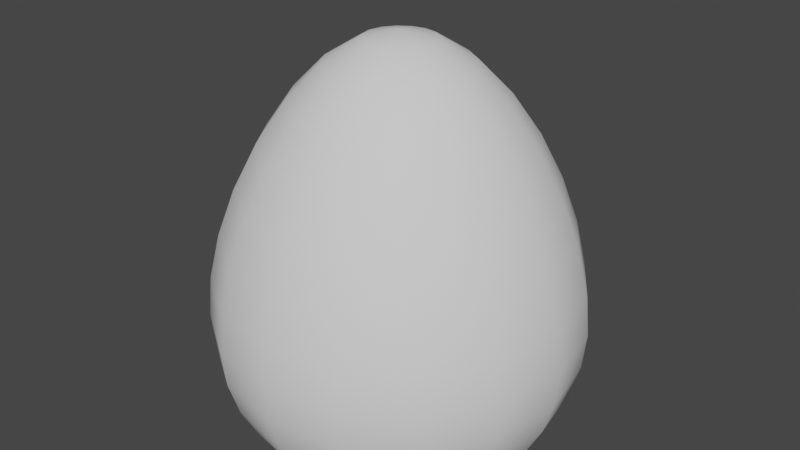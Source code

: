 # Source: Projectile.blend  (saved by Blender 2.80.75; exported with 4.5.12 LTS)
import bpy
from mathutils import Matrix  # noqa: F401  (used for matrix-valued properties, if any)

bpy.ops.wm.read_factory_settings(use_empty=True)
scene = bpy.context.scene
scene.name = 'Scene'

# ---- collections
col_collection = bpy.data.collections.new('Collection'); scene.collection.children.link(col_collection)

# ---- world
world_world = bpy.data.worlds.new('World'); scene.world = world_world
world_world.use_nodes = True; world_world.node_tree.nodes.clear()
_N = world_world.node_tree.nodes; _L = world_world.node_tree.links
n0 = _N.new('ShaderNodeOutputWorld'); n0.name = 'World Output'; n0.location = (300, 300)
n1 = _N.new('ShaderNodeBackground'); n1.name = 'Background'; n1.location = (10, 300)
n1.inputs[0].default_value = (0.05088, 0.05088, 0.05088, 1.0)
_L.new(n1.outputs[0], n0.inputs[0])
n0.is_active_output = True
world_world.color = (0.05088, 0.05088, 0.05088)
world_world.use_sun_shadow = False
world_world.sun_shadow_jitter_overblur = 0.0

# ---- meshes
me_sphere = bpy.data.meshes.new('Sphere')
me_sphere.from_pydata([(0.0, 0.1951, 1.474), (0.0, 0.7071, 0.9585), (0.0, 0.8315, 0.7161), (0.0, 0.9239, 0.466), (0.0, 0.9808, 0.2246), (0.0, 1.0, 0.003017), (0.0, 0.9808, -0.1951), (0.0, 0.9239, -0.3827), (0.0, 0.8315, -0.5556), (0.07466, 0.1802, 1.474), (0.1464, 0.3536, 1.355), (0.2126, 0.5133, 1.177), (0.2706, 0.6533, 0.9585), (0.3182, 0.7682, 0.7161), (0.3536, 0.8536, 0.466), (0.3753, 0.9061, 0.2246), (0.3827, 0.9239, 0.003017), (0.3753, 0.9061, -0.1951), (0.3536, 0.8536, -0.3827), (0.3182, 0.7682, -0.5556), (0.1379, 0.1379, 1.474), (0.2706, 0.2706, 1.355), (0.3928, 0.3928, 1.177), (0.5, 0.5, 0.9585), (0.5879, 0.5879, 0.7161), (0.6533, 0.6533, 0.466), (0.6935, 0.6935, 0.2246), (0.7071, 0.7071, 0.003017), (0.6935, 0.6935, -0.1951), (0.6533, 0.6533, -0.3827), (0.5879, 0.5879, -0.5556), (0.1802, 0.07466, 1.474), (0.3536, 0.1464, 1.355), (0.5133, 0.2126, 1.177), (0.6533, 0.2706, 0.9585), (0.7682, 0.3182, 0.7161), (0.8536, 0.3536, 0.466), (0.9061, 0.3753, 0.2246), (0.9239, 0.3827, 0.003017), (0.9061, 0.3753, -0.1951), (0.8536, 0.3536, -0.3827), (0.7682, 0.3182, -0.5556), (0.1951, -3.452e-07, 1.474), (0.3827, -3.824e-07, 1.355), (0.5556, -3.824e-07, 1.177), (0.7071, -3.973e-07, 0.9585), (0.8315, -4.122e-07, 0.7161), (0.9239, -3.824e-07, 0.466), (0.9808, -3.824e-07, 0.2246), (1.0, -4.42e-07, 0.003017), (0.9808, -3.824e-07, -0.1951), (0.9239, -4.42e-07, -0.3827), (0.8315, -4.122e-07, -0.5556), (0.1802, -0.07466, 1.474), (0.3536, -0.1464, 1.355), (0.5133, -0.2126, 1.177), (0.6533, -0.2706, 0.9585), (0.7682, -0.3182, 0.7161), (0.8536, -0.3536, 0.466), (0.9061, -0.3753, 0.2246), (0.9239, -0.3827, 0.003017), (0.9061, -0.3753, -0.1951), (0.8536, -0.3536, -0.3827), (0.7682, -0.3182, -0.5556), (0.1379, -0.138, 1.474), (0.2706, -0.2706, 1.355), (0.3928, -0.3928, 1.177), (0.5, -0.5, 0.9585), (0.5879, -0.5879, 0.7161), (0.6533, -0.6533, 0.466), (0.6935, -0.6935, 0.2246), (0.7071, -0.7071, 0.003017), (0.6935, -0.6935, -0.1951), (0.6533, -0.6533, -0.3827), (0.5879, -0.5879, -0.5556), (0.07466, -0.1802, 1.474), (0.1464, -0.3536, 1.355), (0.2126, -0.5133, 1.177), (0.2706, -0.6533, 0.9585), (0.3182, -0.7682, 0.7161), (0.3536, -0.8536, 0.466), (0.3753, -0.9061, 0.2246), (0.3827, -0.9239, 0.003017), (0.3753, -0.9061, -0.1951), (0.3536, -0.8536, -0.3827), (0.3182, -0.7682, -0.5556), (-6.902e-08, -0.1951, 1.474), (-1.137e-07, -0.3827, 1.355), (-1.435e-07, -0.5556, 1.177), (-8.392e-08, -0.7071, 0.9585), (-2.329e-07, -0.8315, 0.7161), (-2.031e-07, -0.9239, 0.466), (-1.435e-07, -0.9808, 0.2246), (-2.329e-07, -1.0, 0.003017), (-1.435e-07, -0.9808, -0.1951), (-2.627e-07, -0.9239, -0.3827), (-2.329e-07, -0.8315, -0.5556), (-0.07466, -0.1802, 1.474), (-0.1464, -0.3536, 1.355), (-0.2126, -0.5133, 1.177), (-0.2706, -0.6533, 0.9585), (-0.3182, -0.7682, 0.7161), (-0.3536, -0.8536, 0.466), (-0.3753, -0.9061, 0.2246), (-0.3827, -0.9239, 0.003017), (-0.3753, -0.9061, -0.1951), (-0.3536, -0.8536, -0.3827), (-0.3182, -0.7682, -0.5556), (-0.1379, -0.138, 1.474), (-0.2706, -0.2706, 1.355), (-0.3928, -0.3928, 1.177), (-0.5, -0.5, 0.9585), (-0.5879, -0.5879, 0.7161), (-0.6533, -0.6533, 0.466), (-0.6935, -0.6935, 0.2246), (-0.7071, -0.7071, 0.003017), (-0.6935, -0.6935, -0.1951), (-0.6533, -0.6533, -0.3827), (-0.5879, -0.5879, -0.5556), (-3.01e-07, -4.505e-07, 1.517), (-0.1802, -0.07466, 1.474), (-0.3536, -0.1464, 1.355), (-0.5133, -0.2126, 1.177), (-0.6533, -0.2706, 0.9585), (-0.7682, -0.3182, 0.7161), (-0.8536, -0.3536, 0.466), (-0.9061, -0.3753, 0.2246), (-0.9239, -0.3827, 0.003017), (-0.9061, -0.3753, -0.1951), (-0.8536, -0.3536, -0.3827), (-0.7682, -0.3182, -0.5556), (-0.1951, -2.409e-07, 1.474), (-0.3827, -1.738e-07, 1.355), (-0.5556, -6.951e-08, 1.177), (-0.7071, -8.441e-08, 0.9585), (-0.8315, 9.441e-08, 0.7161), (-0.9239, 3.48e-08, 0.466), (-0.9808, -5.461e-08, 0.2246), (-1.0, 6.46e-08, 0.003017), (-0.9808, -5.461e-08, -0.1951), (-0.9239, 6.46e-08, -0.3827), (-0.8315, 9.441e-08, -0.5556), (-0.1802, 0.07466, 1.474), (-0.3536, 0.1464, 1.355), (-0.5133, 0.2126, 1.177), (-0.6533, 0.2706, 0.9585), (-0.7682, 0.3182, 0.7161), (-0.8536, 0.3536, 0.466), (-0.9061, 0.3753, 0.2246), (-0.9239, 0.3827, 0.003017), (-0.9061, 0.3753, -0.1951), (-0.8536, 0.3536, -0.3827), (-0.7682, 0.3182, -0.5556), (-0.1379, 0.1379, 1.474), (-0.2706, 0.2706, 1.355), (-0.3928, 0.3928, 1.177), (-0.5, 0.5, 0.9585), (-0.5879, 0.5879, 0.7161), (-0.6533, 0.6533, 0.466), (-0.6935, 0.6935, 0.2246), (-0.7071, 0.7071, 0.003017), (-0.6935, 0.6935, -0.1951), (-0.6533, 0.6533, -0.3827), (-0.5879, 0.5879, -0.5556), (-0.07466, 0.1802, 1.474), (-0.1464, 0.3536, 1.355), (-0.2126, 0.5133, 1.177), (-0.2706, 0.6533, 0.9585), (-0.3182, 0.7682, 0.7161), (-0.3536, 0.8536, 0.466), (-0.3753, 0.9061, 0.2246), (-0.3827, 0.9239, 0.003017), (-0.3753, 0.9061, -0.1951), (-0.3536, 0.8536, -0.3827), (-0.3182, 0.7682, -0.5556), (1.545e-07, 0.3827, 1.355), (3.333e-07, 0.5556, 1.177)], [], [(176, 175, 10, 11), (8, 7, 18, 19), (1, 176, 11, 12), (2, 1, 12, 13), (3, 2, 13, 14), (4, 3, 14, 15), (5, 4, 15, 16), (0, 119, 9), (6, 5, 16, 17), (175, 0, 9, 10), (7, 6, 17, 18), (10, 9, 20, 21), (18, 17, 28, 29), (11, 10, 21, 22), (19, 18, 29, 30), (12, 11, 22, 23), (13, 12, 23, 24), (14, 13, 24, 25), (15, 14, 25, 26), (16, 15, 26, 27), (9, 119, 20), (17, 16, 27, 28), (25, 24, 35, 36), (26, 25, 36, 37), (27, 26, 37, 38), (20, 119, 31), (28, 27, 38, 39), (21, 20, 31, 32), (29, 28, 39, 40), (22, 21, 32, 33), (30, 29, 40, 41), (23, 22, 33, 34), (24, 23, 34, 35), (40, 39, 50, 51), (33, 32, 43, 44), (41, 40, 51, 52), (34, 33, 44, 45), (35, 34, 45, 46), (36, 35, 46, 47), (37, 36, 47, 48), (38, 37, 48, 49), (31, 119, 42), (39, 38, 49, 50), (32, 31, 42, 43), (48, 47, 58, 59), (49, 48, 59, 60), (42, 119, 53), (50, 49, 60, 61), (43, 42, 53, 54), (51, 50, 61, 62), (44, 43, 54, 55), (52, 51, 62, 63), (45, 44, 55, 56), (46, 45, 56, 57), (47, 46, 57, 58), (55, 54, 65, 66), (63, 62, 73, 74), (56, 55, 66, 67), (57, 56, 67, 68), (58, 57, 68, 69), (59, 58, 69, 70), (60, 59, 70, 71), (53, 119, 64), (61, 60, 71, 72), (54, 53, 64, 65), (62, 61, 72, 73), (70, 69, 80, 81), (71, 70, 81, 82), (64, 119, 75), (72, 71, 82, 83), (65, 64, 75, 76), (73, 72, 83, 84), (66, 65, 76, 77), (74, 73, 84, 85), (67, 66, 77, 78), (68, 67, 78, 79), (69, 68, 79, 80), (85, 84, 95, 96), (78, 77, 88, 89), (79, 78, 89, 90), (80, 79, 90, 91), (81, 80, 91, 92), (82, 81, 92, 93), (75, 119, 86), (83, 82, 93, 94), (76, 75, 86, 87), (84, 83, 94, 95), (77, 76, 87, 88), (93, 92, 103, 104), (86, 119, 97), (94, 93, 104, 105), (87, 86, 97, 98), (95, 94, 105, 106), (88, 87, 98, 99), (96, 95, 106, 107), (89, 88, 99, 100), (90, 89, 100, 101), (91, 90, 101, 102), (92, 91, 102, 103), (101, 100, 111, 112), (102, 101, 112, 113), (103, 102, 113, 114), (104, 103, 114, 115), (97, 119, 108), (105, 104, 115, 116), (98, 97, 108, 109), (106, 105, 116, 117), (99, 98, 109, 110), (107, 106, 117, 118), (100, 99, 110, 111), (108, 119, 120), (116, 115, 127, 128), (109, 108, 120, 121), (117, 116, 128, 129), (110, 109, 121, 122), (118, 117, 129, 130), (111, 110, 122, 123), (112, 111, 123, 124), (113, 112, 124, 125), (114, 113, 125, 126), (115, 114, 126, 127), (124, 123, 134, 135), (125, 124, 135, 136), (126, 125, 136, 137), (127, 126, 137, 138), (120, 119, 131), (128, 127, 138, 139), (121, 120, 131, 132), (129, 128, 139, 140), (122, 121, 132, 133), (130, 129, 140, 141), (123, 122, 133, 134), (139, 138, 149, 150), (132, 131, 142, 143), (140, 139, 150, 151), (133, 132, 143, 144), (141, 140, 151, 152), (134, 133, 144, 145), (135, 134, 145, 146), (136, 135, 146, 147), (137, 136, 147, 148), (138, 137, 148, 149), (131, 119, 142), (147, 146, 157, 158), (148, 147, 158, 159), (149, 148, 159, 160), (142, 119, 153), (150, 149, 160, 161), (143, 142, 153, 154), (151, 150, 161, 162), (144, 143, 154, 155), (152, 151, 162, 163), (145, 144, 155, 156), (146, 145, 156, 157), (154, 153, 164, 165), (162, 161, 172, 173), (155, 154, 165, 166), (163, 162, 173, 174), (156, 155, 166, 167), (157, 156, 167, 168), (158, 157, 168, 169), (159, 158, 169, 170), (160, 159, 170, 171), (153, 119, 164), (161, 160, 171, 172), (169, 168, 2, 3), (170, 169, 3, 4), (171, 170, 4, 5), (164, 119, 0), (172, 171, 5, 6), (165, 164, 0, 175), (173, 172, 6, 7), (166, 165, 175, 176), (174, 173, 7, 8), (167, 166, 176, 1), (168, 167, 1, 2)])
me_sphere.polygons.foreach_set('use_smooth', [True] * 176)
_uv = me_sphere.uv_layers.new(name='UVMap')
_uv.uv.foreach_set('vector', [0.4873, 0.4469, 0.4919, 0.4689, 0.4803, 0.4737, 0.4678, 0.4554, 0.398, 0.001167, 0.4214, 0.1049, 0.2763, 0.1647, 0.2152, 0.07785, 0.482, 0.4185, 0.4873, 0.4469, 0.4678, 0.4554, 0.452, 0.4315, 0.4751, 0.3843, 0.482, 0.4185, 0.452, 0.4315, 0.4326, 0.402, 0.4673, 0.3423, 0.4751, 0.3843, 0.4326, 0.402, 0.4094, 0.3662, 0.4584, 0.2942, 0.4673, 0.3423, 0.4094, 0.3662, 0.3828, 0.3253, 0.4485, 0.2408, 0.4584, 0.2942, 0.3828, 0.3253, 0.3532, 0.2798, 0.4955, 0.4858, 0.4989, 0.5001, 0.4902, 0.4882, 0.4369, 0.181, 0.4485, 0.2408, 0.3532, 0.2798, 0.3197, 0.229, 0.4919, 0.4689, 0.4955, 0.4858, 0.4902, 0.4882, 0.4803, 0.4737, 0.4214, 0.1049, 0.4369, 0.181, 0.3197, 0.229, 0.2763, 0.1647, 0.4803, 0.4737, 0.4902, 0.4882, 0.4863, 0.4924, 0.4716, 0.4829, 0.2763, 0.1647, 0.3197, 0.229, 0.2297, 0.318, 0.1651, 0.2752, 0.4678, 0.4554, 0.4803, 0.4737, 0.4716, 0.4829, 0.453, 0.4707, 0.2152, 0.07785, 0.2763, 0.1647, 0.1651, 0.2752, 0.07559, 0.2183, 0.452, 0.4315, 0.4678, 0.4554, 0.453, 0.4707, 0.4294, 0.4547, 0.4326, 0.402, 0.452, 0.4315, 0.4294, 0.4547, 0.4002, 0.4347, 0.4094, 0.3662, 0.4326, 0.402, 0.4002, 0.4347, 0.3651, 0.4106, 0.3828, 0.3253, 0.4094, 0.3662, 0.3651, 0.4106, 0.3249, 0.3829, 0.3532, 0.2798, 0.3828, 0.3253, 0.3249, 0.3829, 0.2801, 0.3522, 0.4902, 0.4882, 0.4989, 0.5001, 0.4863, 0.4924, 0.3197, 0.229, 0.3532, 0.2798, 0.2801, 0.3522, 0.2297, 0.318, 0.3651, 0.4106, 0.4002, 0.4347, 0.3827, 0.4774, 0.341, 0.4685, 0.3249, 0.3829, 0.3651, 0.4106, 0.341, 0.4685, 0.2933, 0.4583, 0.2801, 0.3522, 0.3249, 0.3829, 0.2933, 0.4583, 0.2402, 0.447, 0.4863, 0.4924, 0.4989, 0.5001, 0.4843, 0.4978, 0.2297, 0.318, 0.2801, 0.3522, 0.2402, 0.447, 0.1806, 0.4347, 0.4716, 0.4829, 0.4863, 0.4924, 0.4843, 0.4978, 0.4672, 0.4947, 0.1651, 0.2752, 0.2297, 0.318, 0.1806, 0.4347, 0.1046, 0.4198, 0.453, 0.4707, 0.4716, 0.4829, 0.4672, 0.4947, 0.4453, 0.4904, 0.07559, 0.2183, 0.1651, 0.2752, 0.1046, 0.4198, 9.995e-05, 0.4013, 0.4294, 0.4547, 0.453, 0.4707, 0.4453, 0.4904, 0.4174, 0.4847, 0.4002, 0.4347, 0.4294, 0.4547, 0.4174, 0.4847, 0.3827, 0.4774, 0.1046, 0.4198, 0.1806, 0.4347, 0.1798, 0.5613, 0.1038, 0.5765, 0.4453, 0.4904, 0.4672, 0.4947, 0.4675, 0.5072, 0.4457, 0.5116, 9.995e-05, 0.4013, 0.1046, 0.4198, 0.1038, 0.5765, 0.0001244, 0.5994, 0.4174, 0.4847, 0.4453, 0.4904, 0.4457, 0.5116, 0.4177, 0.517, 0.3827, 0.4774, 0.4174, 0.4847, 0.4177, 0.517, 0.3828, 0.5235, 0.341, 0.4685, 0.3827, 0.4774, 0.3828, 0.5235, 0.341, 0.5312, 0.2933, 0.4583, 0.341, 0.4685, 0.341, 0.5312, 0.2929, 0.54, 0.2402, 0.447, 0.2933, 0.4583, 0.2929, 0.54, 0.2395, 0.5499, 0.4843, 0.4978, 0.4989, 0.5001, 0.4845, 0.5035, 0.1806, 0.4347, 0.2402, 0.447, 0.2395, 0.5499, 0.1798, 0.5613, 0.4672, 0.4947, 0.4843, 0.4978, 0.4845, 0.5035, 0.4675, 0.5072, 0.2929, 0.54, 0.341, 0.5312, 0.3649, 0.5893, 0.3238, 0.6158, 0.2395, 0.5499, 0.2929, 0.54, 0.3238, 0.6158, 0.2783, 0.6453, 0.4845, 0.5035, 0.4989, 0.5001, 0.487, 0.5088, 0.1798, 0.5613, 0.2395, 0.5499, 0.2783, 0.6453, 0.2273, 0.6786, 0.4675, 0.5072, 0.4845, 0.5035, 0.487, 0.5088, 0.4727, 0.5187, 0.1038, 0.5765, 0.1798, 0.5613, 0.2273, 0.6786, 0.1629, 0.7218, 0.4457, 0.5116, 0.4675, 0.5072, 0.4727, 0.5187, 0.4542, 0.5311, 0.0001244, 0.5994, 0.1038, 0.5765, 0.1629, 0.7218, 0.07576, 0.7825, 0.4177, 0.517, 0.4457, 0.5116, 0.4542, 0.5311, 0.4304, 0.5468, 0.3828, 0.5235, 0.4177, 0.517, 0.4304, 0.5468, 0.4006, 0.5661, 0.341, 0.5312, 0.3828, 0.5235, 0.4006, 0.5661, 0.3649, 0.5893, 0.4542, 0.5311, 0.4727, 0.5187, 0.4818, 0.5273, 0.4694, 0.5459, 0.07576, 0.7825, 0.1629, 0.7218, 0.2731, 0.8335, 0.2157, 0.923, 0.4304, 0.5468, 0.4542, 0.5311, 0.4694, 0.5459, 0.4534, 0.5694, 0.4006, 0.5661, 0.4304, 0.5468, 0.4534, 0.5694, 0.4334, 0.5987, 0.3649, 0.5893, 0.4006, 0.5661, 0.4334, 0.5987, 0.4092, 0.6337, 0.3238, 0.6158, 0.3649, 0.5893, 0.4092, 0.6337, 0.3814, 0.6739, 0.2783, 0.6453, 0.3238, 0.6158, 0.3814, 0.6739, 0.3505, 0.7186, 0.487, 0.5088, 0.4989, 0.5001, 0.4912, 0.5127, 0.2273, 0.6786, 0.2783, 0.6453, 0.3505, 0.7186, 0.3162, 0.769, 0.4727, 0.5187, 0.487, 0.5088, 0.4912, 0.5127, 0.4818, 0.5273, 0.1629, 0.7218, 0.2273, 0.6786, 0.3162, 0.769, 0.2731, 0.8335, 0.3814, 0.6739, 0.4092, 0.6337, 0.4671, 0.6579, 0.4568, 0.7057, 0.3505, 0.7186, 0.3814, 0.6739, 0.4568, 0.7057, 0.4454, 0.7588, 0.4912, 0.5127, 0.4989, 0.5001, 0.4966, 0.5147, 0.3162, 0.769, 0.3505, 0.7186, 0.4454, 0.7588, 0.4329, 0.8185, 0.4818, 0.5273, 0.4912, 0.5127, 0.4966, 0.5147, 0.4935, 0.5318, 0.2731, 0.8335, 0.3162, 0.769, 0.4329, 0.8185, 0.4178, 0.8947, 0.4694, 0.5459, 0.4818, 0.5273, 0.4935, 0.5318, 0.4892, 0.5536, 0.2157, 0.923, 0.2731, 0.8335, 0.4178, 0.8947, 0.3989, 0.9994, 0.4534, 0.5694, 0.4694, 0.5459, 0.4892, 0.5536, 0.4834, 0.5815, 0.4334, 0.5987, 0.4534, 0.5694, 0.4834, 0.5815, 0.4761, 0.6162, 0.4092, 0.6337, 0.4334, 0.5987, 0.4761, 0.6162, 0.4671, 0.6579, 0.3989, 0.9994, 0.4178, 0.8947, 0.575, 0.8958, 0.5976, 0.9999, 0.4834, 0.5815, 0.4892, 0.5536, 0.5104, 0.5533, 0.5158, 0.5812, 0.4761, 0.6162, 0.4834, 0.5815, 0.5158, 0.5812, 0.5222, 0.6161, 0.4671, 0.6579, 0.4761, 0.6162, 0.5222, 0.6161, 0.5299, 0.6581, 0.4568, 0.7057, 0.4671, 0.6579, 0.5299, 0.6581, 0.5387, 0.7062, 0.4454, 0.7588, 0.4568, 0.7057, 0.5387, 0.7062, 0.5485, 0.7597, 0.4966, 0.5147, 0.4989, 0.5001, 0.5023, 0.5144, 0.4329, 0.8185, 0.4454, 0.7588, 0.5485, 0.7597, 0.5598, 0.8196, 0.4935, 0.5318, 0.4966, 0.5147, 0.5023, 0.5144, 0.506, 0.5314, 0.4178, 0.8947, 0.4329, 0.8185, 0.5598, 0.8196, 0.575, 0.8958, 0.4892, 0.5536, 0.4935, 0.5318, 0.506, 0.5314, 0.5104, 0.5533, 0.5485, 0.7597, 0.5387, 0.7062, 0.6145, 0.6753, 0.6441, 0.721, 0.5023, 0.5144, 0.4989, 0.5001, 0.5075, 0.512, 0.5598, 0.8196, 0.5485, 0.7597, 0.6441, 0.721, 0.6775, 0.772, 0.506, 0.5314, 0.5023, 0.5144, 0.5075, 0.512, 0.5174, 0.5263, 0.575, 0.8958, 0.5598, 0.8196, 0.6775, 0.772, 0.7208, 0.8367, 0.5104, 0.5533, 0.506, 0.5314, 0.5174, 0.5263, 0.5299, 0.5448, 0.5976, 0.9999, 0.575, 0.8958, 0.7208, 0.8367, 0.7816, 0.9242, 0.5158, 0.5812, 0.5104, 0.5533, 0.5299, 0.5448, 0.5455, 0.5686, 0.5222, 0.6161, 0.5158, 0.5812, 0.5455, 0.5686, 0.5649, 0.5983, 0.5299, 0.6581, 0.5222, 0.6161, 0.5649, 0.5983, 0.588, 0.6342, 0.5387, 0.7062, 0.5299, 0.6581, 0.588, 0.6342, 0.6145, 0.6753, 0.5649, 0.5983, 0.5455, 0.5686, 0.5682, 0.5455, 0.5974, 0.5656, 0.588, 0.6342, 0.5649, 0.5983, 0.5974, 0.5656, 0.6325, 0.5898, 0.6145, 0.6753, 0.588, 0.6342, 0.6325, 0.5898, 0.6728, 0.6177, 0.6441, 0.721, 0.6145, 0.6753, 0.6728, 0.6177, 0.7176, 0.6486, 0.5075, 0.512, 0.4989, 0.5001, 0.5114, 0.5078, 0.6775, 0.772, 0.6441, 0.721, 0.7176, 0.6486, 0.7681, 0.6829, 0.5174, 0.5263, 0.5075, 0.512, 0.5114, 0.5078, 0.526, 0.5172, 0.7208, 0.8367, 0.6775, 0.772, 0.7681, 0.6829, 0.8329, 0.7261, 0.5299, 0.5448, 0.5174, 0.5263, 0.526, 0.5172, 0.5446, 0.5295, 0.7816, 0.9242, 0.7208, 0.8367, 0.8329, 0.7261, 0.9227, 0.7837, 0.5455, 0.5686, 0.5299, 0.5448, 0.5446, 0.5295, 0.5682, 0.5455, 0.5114, 0.5078, 0.4989, 0.5001, 0.5134, 0.5024, 0.7681, 0.6829, 0.7176, 0.6486, 0.7578, 0.5534, 0.8177, 0.5659, 0.526, 0.5172, 0.5114, 0.5078, 0.5134, 0.5024, 0.5305, 0.5055, 0.8329, 0.7261, 0.7681, 0.6829, 0.8177, 0.5659, 0.8941, 0.5809, 0.5446, 0.5295, 0.526, 0.5172, 0.5305, 0.5055, 0.5524, 0.5098, 0.9227, 0.7837, 0.8329, 0.7261, 0.8941, 0.5809, 0.9993, 0.5996, 0.5682, 0.5455, 0.5446, 0.5295, 0.5524, 0.5098, 0.5802, 0.5155, 0.5974, 0.5656, 0.5682, 0.5455, 0.5802, 0.5155, 0.615, 0.5229, 0.6325, 0.5898, 0.5974, 0.5656, 0.615, 0.5229, 0.6567, 0.5318, 0.6728, 0.6177, 0.6325, 0.5898, 0.6567, 0.5318, 0.7046, 0.5421, 0.7176, 0.6486, 0.6728, 0.6177, 0.7046, 0.5421, 0.7578, 0.5534, 0.615, 0.5229, 0.5802, 0.5155, 0.5799, 0.4832, 0.6148, 0.4767, 0.6567, 0.5318, 0.615, 0.5229, 0.6148, 0.4767, 0.6568, 0.4689, 0.7046, 0.5421, 0.6567, 0.5318, 0.6568, 0.4689, 0.7049, 0.4601, 0.7578, 0.5534, 0.7046, 0.5421, 0.7049, 0.4601, 0.7585, 0.4501, 0.5134, 0.5024, 0.4989, 0.5001, 0.5132, 0.4967, 0.8177, 0.5659, 0.7578, 0.5534, 0.7585, 0.4501, 0.8185, 0.4386, 0.5305, 0.5055, 0.5134, 0.5024, 0.5132, 0.4967, 0.5302, 0.493, 0.8941, 0.5809, 0.8177, 0.5659, 0.8185, 0.4386, 0.8949, 0.4232, 0.5524, 0.5098, 0.5305, 0.5055, 0.5302, 0.493, 0.552, 0.4886, 0.9993, 0.5996, 0.8941, 0.5809, 0.8949, 0.4232, 0.9993, 0.4001, 0.5802, 0.5155, 0.5524, 0.5098, 0.552, 0.4886, 0.5799, 0.4832, 0.8185, 0.4386, 0.7585, 0.4501, 0.7195, 0.3544, 0.7705, 0.3208, 0.5302, 0.493, 0.5132, 0.4967, 0.5108, 0.4915, 0.5251, 0.4816, 0.8949, 0.4232, 0.8185, 0.4386, 0.7705, 0.3208, 0.8351, 0.2773, 0.552, 0.4886, 0.5302, 0.493, 0.5251, 0.4816, 0.5435, 0.4692, 0.9993, 0.4001, 0.8949, 0.4232, 0.8351, 0.2773, 0.9226, 0.2158, 0.5799, 0.4832, 0.552, 0.4886, 0.5435, 0.4692, 0.5672, 0.4536, 0.6148, 0.4767, 0.5799, 0.4832, 0.5672, 0.4536, 0.597, 0.4341, 0.6568, 0.4689, 0.6148, 0.4767, 0.597, 0.4341, 0.6328, 0.4108, 0.7049, 0.4601, 0.6568, 0.4689, 0.6328, 0.4108, 0.6738, 0.3842, 0.7585, 0.4501, 0.7049, 0.4601, 0.6738, 0.3842, 0.7195, 0.3544, 0.5132, 0.4967, 0.4989, 0.5001, 0.5108, 0.4915, 0.6328, 0.4108, 0.597, 0.4341, 0.5641, 0.4013, 0.5883, 0.3662, 0.6738, 0.3842, 0.6328, 0.4108, 0.5883, 0.3662, 0.616, 0.3259, 0.7195, 0.3544, 0.6738, 0.3842, 0.616, 0.3259, 0.6468, 0.281, 0.5108, 0.4915, 0.4989, 0.5001, 0.5066, 0.4876, 0.7705, 0.3208, 0.7195, 0.3544, 0.6468, 0.281, 0.681, 0.2305, 0.5251, 0.4816, 0.5108, 0.4915, 0.5066, 0.4876, 0.516, 0.473, 0.8351, 0.2773, 0.7705, 0.3208, 0.681, 0.2305, 0.7239, 0.1655, 0.5435, 0.4692, 0.5251, 0.4816, 0.516, 0.473, 0.5283, 0.4545, 0.9226, 0.2158, 0.8351, 0.2773, 0.7239, 0.1655, 0.781, 0.07533, 0.5672, 0.4536, 0.5435, 0.4692, 0.5283, 0.4545, 0.5442, 0.4314, 0.597, 0.4341, 0.5672, 0.4536, 0.5442, 0.4314, 0.5641, 0.4013, 0.516, 0.473, 0.5066, 0.4876, 0.5012, 0.4856, 0.5043, 0.4685, 0.7239, 0.1655, 0.681, 0.2305, 0.5638, 0.1814, 0.5785, 0.1051, 0.5283, 0.4545, 0.516, 0.473, 0.5043, 0.4685, 0.5086, 0.4467, 0.781, 0.07533, 0.7239, 0.1655, 0.5785, 0.1051, 0.5966, 9.995e-05, 0.5442, 0.4314, 0.5283, 0.4545, 0.5086, 0.4467, 0.5146, 0.4188, 0.5641, 0.4013, 0.5442, 0.4314, 0.5146, 0.4188, 0.5211, 0.3839, 0.5883, 0.3662, 0.5641, 0.4013, 0.5211, 0.3839, 0.5301, 0.3422, 0.616, 0.3259, 0.5883, 0.3662, 0.5301, 0.3422, 0.5403, 0.2944, 0.6468, 0.281, 0.616, 0.3259, 0.5403, 0.2944, 0.5515, 0.2412, 0.5066, 0.4876, 0.4989, 0.5001, 0.5012, 0.4856, 0.681, 0.2305, 0.6468, 0.281, 0.5515, 0.2412, 0.5638, 0.1814, 0.5301, 0.3422, 0.5211, 0.3839, 0.4751, 0.3843, 0.4673, 0.3423, 0.5403, 0.2944, 0.5301, 0.3422, 0.4673, 0.3423, 0.4584, 0.2942, 0.5515, 0.2412, 0.5403, 0.2944, 0.4584, 0.2942, 0.4485, 0.2408, 0.5012, 0.4856, 0.4989, 0.5001, 0.4955, 0.4858, 0.5638, 0.1814, 0.5515, 0.2412, 0.4485, 0.2408, 0.4369, 0.181, 0.5043, 0.4685, 0.5012, 0.4856, 0.4955, 0.4858, 0.4919, 0.4689, 0.5785, 0.1051, 0.5638, 0.1814, 0.4369, 0.181, 0.4214, 0.1049, 0.5086, 0.4467, 0.5043, 0.4685, 0.4919, 0.4689, 0.4873, 0.4469, 0.5966, 9.995e-05, 0.5785, 0.1051, 0.4214, 0.1049, 0.398, 0.001167, 0.5146, 0.4188, 0.5086, 0.4467, 0.4873, 0.4469, 0.482, 0.4185, 0.5211, 0.3839, 0.5146, 0.4188, 0.482, 0.4185, 0.4751, 0.3843])
me_sphere.use_remesh_preserve_volume = False
me_sphere.use_remesh_preserve_attributes = False
me_sphere.use_mirror_vertex_groups = False
me_sphere.update()

# ---- objects
ob_projectilemesh01 = bpy.data.objects.new('ProjectileMesh01', me_sphere)

# ---- transforms, parenting, visibility, modifiers, constraints
ob_projectilemesh01.location = (0.0, 0.0, 0.0)
ob_projectilemesh01.lineart.crease_threshold = 0.0

# ---- collection membership
col_collection.objects.link(ob_projectilemesh01)

# ---- scene / render settings (as saved in the file)
scene.frame_start = 1; scene.frame_end = 250; scene.frame_set(1)
scene.render.engine = 'BLENDER_EEVEE_NEXT'
scene.cycles.use_denoising = False
scene.cycles.samples = 128
scene.cycles.sampling_pattern = 'TABULATED_SOBOL'
scene.cycles.use_adaptive_sampling = False
scene.cycles.use_light_tree = False
scene.view_settings.view_transform = 'Filmic'
bpy.context.view_layer.update()

# ---- added for rendering (the .blend has no active camera and no usable light): camera, sun
cam_auto = bpy.data.cameras.new('AutoCamera')
cam_auto.lens = 50.0
cam_auto.sensor_width = 36.0
cam_auto.clip_end = 1000.0
ob_auto_camera = bpy.data.objects.new('AutoCamera', cam_auto)
scene.collection.objects.link(ob_auto_camera)
ob_auto_camera.location = (3.24455, -3.89346, 3.07659)
ob_auto_camera.rotation_euler = (1.09748, -7.21219e-08, 0.694738)
scene.camera = ob_auto_camera
light_auto_sun = bpy.data.lights.new('AutoSun', 'SUN')
light_auto_sun.energy = 3.0
light_auto_sun.angle = 0.0523599
ob_auto_sun = bpy.data.objects.new('AutoSun', light_auto_sun)
scene.collection.objects.link(ob_auto_sun)
ob_auto_sun.rotation_euler = (0.872665, 0.174533, 0.523599)
bpy.context.view_layer.update()
